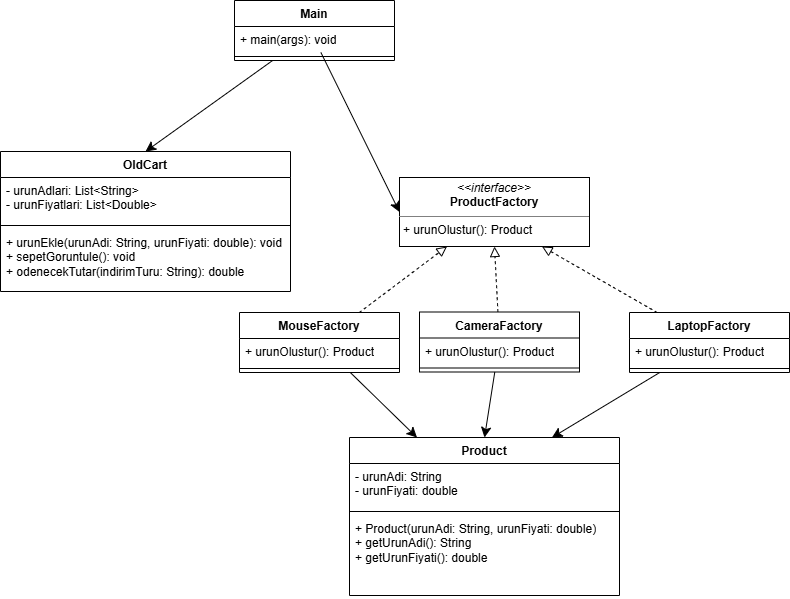

The diagram above was exported from draw.io. Its source (the exported page's mxGraphModel, read from the mxfile embedded in the PNG):
<mxGraphModel dx="861" dy="1235" grid="0" gridSize="10" guides="1" tooltips="1" connect="1" arrows="1" fold="1" page="0" pageScale="1" pageWidth="827" pageHeight="1169" math="0" shadow="0">
  <root>
    <mxCell id="0" />
    <mxCell id="1" parent="0" />
    <mxCell id="Sk_lku5JehzyIBsPbFoQ-1" edge="1" parent="1" source="Sk_lku5JehzyIBsPbFoQ-3" style="edgeStyle=none;curved=1;rounded=0;orthogonalLoop=1;jettySize=auto;html=1;entryX=0.25;entryY=0;entryDx=0;entryDy=0;fontSize=12;startSize=8;endSize=8;" target="Sk_lku5JehzyIBsPbFoQ-16">
      <mxGeometry relative="1" as="geometry" />
    </mxCell>
    <mxCell id="Sk_lku5JehzyIBsPbFoQ-2" edge="1" parent="1" source="Sk_lku5JehzyIBsPbFoQ-3" style="edgeStyle=none;curved=1;rounded=0;orthogonalLoop=1;jettySize=auto;html=1;entryX=0.25;entryY=1;entryDx=0;entryDy=0;fontSize=12;startSize=8;endSize=8;dashed=1;endArrow=block;endFill=0;" target="Sk_lku5JehzyIBsPbFoQ-24">
      <mxGeometry relative="1" as="geometry" />
    </mxCell>
    <mxCell id="Sk_lku5JehzyIBsPbFoQ-3" parent="1" style="swimlane;fontStyle=1;align=center;verticalAlign=top;childLayout=stackLayout;horizontal=1;startSize=26;horizontalStack=0;resizeParent=1;resizeParentMax=0;resizeLast=0;collapsible=1;marginBottom=0;whiteSpace=wrap;html=1;" value="MouseFactory" vertex="1">
      <mxGeometry height="60" width="160" x="334" y="270" as="geometry" />
    </mxCell>
    <mxCell id="Sk_lku5JehzyIBsPbFoQ-4" parent="Sk_lku5JehzyIBsPbFoQ-3" style="text;strokeColor=none;fillColor=none;align=left;verticalAlign=top;spacingLeft=4;spacingRight=4;overflow=hidden;rotatable=0;points=[[0,0.5],[1,0.5]];portConstraint=eastwest;whiteSpace=wrap;html=1;" value="+ urunOlustur(): Product" vertex="1">
      <mxGeometry height="26" width="160" y="26" as="geometry" />
    </mxCell>
    <mxCell id="Sk_lku5JehzyIBsPbFoQ-5" parent="Sk_lku5JehzyIBsPbFoQ-3" style="line;strokeWidth=1;fillColor=none;align=left;verticalAlign=middle;spacingTop=-1;spacingLeft=3;spacingRight=3;rotatable=0;labelPosition=right;points=[];portConstraint=eastwest;strokeColor=inherit;" value="" vertex="1">
      <mxGeometry height="8" width="160" y="52" as="geometry" />
    </mxCell>
    <mxCell id="Sk_lku5JehzyIBsPbFoQ-6" edge="1" parent="1" source="Sk_lku5JehzyIBsPbFoQ-8" style="edgeStyle=none;curved=1;rounded=0;orthogonalLoop=1;jettySize=auto;html=1;entryX=0.5;entryY=1;entryDx=0;entryDy=0;fontSize=12;startSize=8;endSize=8;dashed=1;endArrow=block;endFill=0;" target="Sk_lku5JehzyIBsPbFoQ-24">
      <mxGeometry relative="1" as="geometry" />
    </mxCell>
    <mxCell id="Sk_lku5JehzyIBsPbFoQ-7" edge="1" parent="1" source="Sk_lku5JehzyIBsPbFoQ-8" style="edgeStyle=none;curved=1;rounded=0;orthogonalLoop=1;jettySize=auto;html=1;entryX=0.5;entryY=0;entryDx=0;entryDy=0;fontSize=12;startSize=8;endSize=8;" target="Sk_lku5JehzyIBsPbFoQ-16">
      <mxGeometry relative="1" as="geometry" />
    </mxCell>
    <mxCell id="Sk_lku5JehzyIBsPbFoQ-8" parent="1" style="swimlane;fontStyle=1;align=center;verticalAlign=top;childLayout=stackLayout;horizontal=1;startSize=26;horizontalStack=0;resizeParent=1;resizeParentMax=0;resizeLast=0;collapsible=1;marginBottom=0;whiteSpace=wrap;html=1;" value="CameraFactory" vertex="1">
      <mxGeometry height="60" width="160" x="514" y="269.5" as="geometry" />
    </mxCell>
    <mxCell id="Sk_lku5JehzyIBsPbFoQ-9" parent="Sk_lku5JehzyIBsPbFoQ-8" style="text;strokeColor=none;fillColor=none;align=left;verticalAlign=top;spacingLeft=4;spacingRight=4;overflow=hidden;rotatable=0;points=[[0,0.5],[1,0.5]];portConstraint=eastwest;whiteSpace=wrap;html=1;" value="+ urunOlustur(): Product" vertex="1">
      <mxGeometry height="26" width="160" y="26" as="geometry" />
    </mxCell>
    <mxCell id="Sk_lku5JehzyIBsPbFoQ-10" parent="Sk_lku5JehzyIBsPbFoQ-8" style="line;strokeWidth=1;fillColor=none;align=left;verticalAlign=middle;spacingTop=-1;spacingLeft=3;spacingRight=3;rotatable=0;labelPosition=right;points=[];portConstraint=eastwest;strokeColor=inherit;" value="" vertex="1">
      <mxGeometry height="8" width="160" y="52" as="geometry" />
    </mxCell>
    <mxCell id="Sk_lku5JehzyIBsPbFoQ-11" edge="1" parent="1" source="Sk_lku5JehzyIBsPbFoQ-13" style="edgeStyle=none;curved=1;rounded=0;orthogonalLoop=1;jettySize=auto;html=1;entryX=0.75;entryY=0;entryDx=0;entryDy=0;fontSize=12;startSize=8;endSize=8;" target="Sk_lku5JehzyIBsPbFoQ-16">
      <mxGeometry relative="1" as="geometry" />
    </mxCell>
    <mxCell id="Sk_lku5JehzyIBsPbFoQ-12" edge="1" parent="1" source="Sk_lku5JehzyIBsPbFoQ-13" style="edgeStyle=none;curved=1;rounded=0;orthogonalLoop=1;jettySize=auto;html=1;entryX=0.75;entryY=1;entryDx=0;entryDy=0;fontSize=12;startSize=8;endSize=8;dashed=1;endArrow=block;endFill=0;" target="Sk_lku5JehzyIBsPbFoQ-24">
      <mxGeometry relative="1" as="geometry" />
    </mxCell>
    <mxCell id="Sk_lku5JehzyIBsPbFoQ-13" parent="1" style="swimlane;fontStyle=1;align=center;verticalAlign=top;childLayout=stackLayout;horizontal=1;startSize=26;horizontalStack=0;resizeParent=1;resizeParentMax=0;resizeLast=0;collapsible=1;marginBottom=0;whiteSpace=wrap;html=1;" value="LaptopFactory" vertex="1">
      <mxGeometry height="60" width="160" x="724" y="270" as="geometry" />
    </mxCell>
    <mxCell id="Sk_lku5JehzyIBsPbFoQ-14" parent="Sk_lku5JehzyIBsPbFoQ-13" style="text;strokeColor=none;fillColor=none;align=left;verticalAlign=top;spacingLeft=4;spacingRight=4;overflow=hidden;rotatable=0;points=[[0,0.5],[1,0.5]];portConstraint=eastwest;whiteSpace=wrap;html=1;" value="+ urunOlustur(): Product" vertex="1">
      <mxGeometry height="26" width="160" y="26" as="geometry" />
    </mxCell>
    <mxCell id="Sk_lku5JehzyIBsPbFoQ-15" parent="Sk_lku5JehzyIBsPbFoQ-13" style="line;strokeWidth=1;fillColor=none;align=left;verticalAlign=middle;spacingTop=-1;spacingLeft=3;spacingRight=3;rotatable=0;labelPosition=right;points=[];portConstraint=eastwest;strokeColor=inherit;" value="" vertex="1">
      <mxGeometry height="8" width="160" y="52" as="geometry" />
    </mxCell>
    <mxCell id="Sk_lku5JehzyIBsPbFoQ-16" parent="1" style="swimlane;fontStyle=1;align=center;verticalAlign=top;childLayout=stackLayout;horizontal=1;startSize=26;horizontalStack=0;resizeParent=1;resizeParentMax=0;resizeLast=0;collapsible=1;marginBottom=0;whiteSpace=wrap;html=1;" value="Product" vertex="1">
      <mxGeometry height="158" width="270" x="444" y="395" as="geometry" />
    </mxCell>
    <mxCell id="Sk_lku5JehzyIBsPbFoQ-17" parent="Sk_lku5JehzyIBsPbFoQ-16" style="text;strokeColor=none;fillColor=none;align=left;verticalAlign=top;spacingLeft=4;spacingRight=4;overflow=hidden;rotatable=0;points=[[0,0.5],[1,0.5]];portConstraint=eastwest;whiteSpace=wrap;html=1;" value="- urunAdi: String&lt;br&gt;- urunFiyati: double" vertex="1">
      <mxGeometry height="44" width="270" y="26" as="geometry" />
    </mxCell>
    <mxCell id="Sk_lku5JehzyIBsPbFoQ-18" parent="Sk_lku5JehzyIBsPbFoQ-16" style="line;strokeWidth=1;fillColor=none;align=left;verticalAlign=middle;spacingTop=-1;spacingLeft=3;spacingRight=3;rotatable=0;labelPosition=right;points=[];portConstraint=eastwest;strokeColor=inherit;" value="" vertex="1">
      <mxGeometry height="8" width="270" y="70" as="geometry" />
    </mxCell>
    <mxCell id="Sk_lku5JehzyIBsPbFoQ-19" parent="Sk_lku5JehzyIBsPbFoQ-16" style="text;strokeColor=none;fillColor=none;align=left;verticalAlign=top;spacingLeft=4;spacingRight=4;overflow=hidden;rotatable=0;points=[[0,0.5],[1,0.5]];portConstraint=eastwest;whiteSpace=wrap;html=1;" value="+ Product(urunAdi: String, urunFiyati: double)&lt;br&gt;+ getUrunAdi(): String&lt;br&gt;+ getUrunFiyati(): double" vertex="1">
      <mxGeometry height="80" width="270" y="78" as="geometry" />
    </mxCell>
    <mxCell id="Sk_lku5JehzyIBsPbFoQ-20" edge="1" parent="1" source="Sk_lku5JehzyIBsPbFoQ-21" style="edgeStyle=none;curved=1;rounded=0;orthogonalLoop=1;jettySize=auto;html=1;entryX=0.5;entryY=0;entryDx=0;entryDy=0;fontSize=12;startSize=8;endSize=8;" target="Sk_lku5JehzyIBsPbFoQ-25">
      <mxGeometry relative="1" as="geometry" />
    </mxCell>
    <mxCell id="Sk_lku5JehzyIBsPbFoQ-21" parent="1" style="swimlane;fontStyle=1;align=center;verticalAlign=top;childLayout=stackLayout;horizontal=1;startSize=26;horizontalStack=0;resizeParent=1;resizeParentMax=0;resizeLast=0;collapsible=1;marginBottom=0;whiteSpace=wrap;html=1;" value="Main" vertex="1">
      <mxGeometry height="60" width="160" x="329" y="-42" as="geometry" />
    </mxCell>
    <mxCell id="Sk_lku5JehzyIBsPbFoQ-22" parent="Sk_lku5JehzyIBsPbFoQ-21" style="text;strokeColor=none;fillColor=none;align=left;verticalAlign=top;spacingLeft=4;spacingRight=4;overflow=hidden;rotatable=0;points=[[0,0.5],[1,0.5]];portConstraint=eastwest;whiteSpace=wrap;html=1;" value="+ main(args): void" vertex="1">
      <mxGeometry height="26" width="160" y="26" as="geometry" />
    </mxCell>
    <mxCell id="Sk_lku5JehzyIBsPbFoQ-23" parent="Sk_lku5JehzyIBsPbFoQ-21" style="line;strokeWidth=1;fillColor=none;align=left;verticalAlign=middle;spacingTop=-1;spacingLeft=3;spacingRight=3;rotatable=0;labelPosition=right;points=[];portConstraint=eastwest;strokeColor=inherit;" value="" vertex="1">
      <mxGeometry height="8" width="160" y="52" as="geometry" />
    </mxCell>
    <mxCell id="Sk_lku5JehzyIBsPbFoQ-24" parent="1" style="verticalAlign=top;align=left;overflow=fill;html=1;whiteSpace=wrap;" value="&lt;p style=&quot;margin:0px;margin-top:4px;text-align:center;&quot;&gt;&lt;i&gt;&amp;lt;&amp;lt;interface&amp;gt;&amp;gt;&lt;/i&gt;&lt;br&gt;&lt;b&gt;ProductFactory&lt;/b&gt;&lt;/p&gt;&lt;hr size=&quot;1&quot; style=&quot;border-style:solid;&quot;&gt;&lt;p style=&quot;margin:0px;margin-left:4px;&quot;&gt;+ urunOlustur(): Product&lt;/p&gt;" vertex="1">
      <mxGeometry height="69" width="190" x="494" y="135" as="geometry" />
    </mxCell>
    <mxCell id="Sk_lku5JehzyIBsPbFoQ-25" parent="1" style="swimlane;fontStyle=1;align=center;verticalAlign=top;childLayout=stackLayout;horizontal=1;startSize=26;horizontalStack=0;resizeParent=1;resizeParentMax=0;resizeLast=0;collapsible=1;marginBottom=0;whiteSpace=wrap;html=1;" value="OldCart" vertex="1">
      <mxGeometry height="140" width="290" x="95" y="109" as="geometry" />
    </mxCell>
    <mxCell id="Sk_lku5JehzyIBsPbFoQ-26" parent="Sk_lku5JehzyIBsPbFoQ-25" style="text;strokeColor=none;fillColor=none;align=left;verticalAlign=top;spacingLeft=4;spacingRight=4;overflow=hidden;rotatable=0;points=[[0,0.5],[1,0.5]];portConstraint=eastwest;whiteSpace=wrap;html=1;" value="- urunAdlari: List&amp;lt;String&amp;gt;&lt;div&gt;- urunFiyatlari: List&amp;lt;Double&amp;gt;&lt;/div&gt;&lt;div&gt;&lt;br&gt;&lt;/div&gt;" vertex="1">
      <mxGeometry height="44" width="290" y="26" as="geometry" />
    </mxCell>
    <mxCell id="Sk_lku5JehzyIBsPbFoQ-27" parent="Sk_lku5JehzyIBsPbFoQ-25" style="line;strokeWidth=1;fillColor=none;align=left;verticalAlign=middle;spacingTop=-1;spacingLeft=3;spacingRight=3;rotatable=0;labelPosition=right;points=[];portConstraint=eastwest;strokeColor=inherit;" value="" vertex="1">
      <mxGeometry height="8" width="290" y="70" as="geometry" />
    </mxCell>
    <mxCell id="Sk_lku5JehzyIBsPbFoQ-28" parent="Sk_lku5JehzyIBsPbFoQ-25" style="text;strokeColor=none;fillColor=none;align=left;verticalAlign=top;spacingLeft=4;spacingRight=4;overflow=hidden;rotatable=0;points=[[0,0.5],[1,0.5]];portConstraint=eastwest;whiteSpace=wrap;html=1;" value="+ urunEkle(urunAdi: String, urunFiyati: double): void&lt;br&gt;+ sepetGoruntule(): void&lt;br&gt;+ odenecekTutar(indirimTuru: String): double" vertex="1">
      <mxGeometry height="62" width="290" y="78" as="geometry" />
    </mxCell>
    <mxCell id="Sk_lku5JehzyIBsPbFoQ-29" edge="1" parent="1" source="Sk_lku5JehzyIBsPbFoQ-22" style="edgeStyle=none;curved=1;rounded=0;orthogonalLoop=1;jettySize=auto;html=1;entryX=0;entryY=0.5;entryDx=0;entryDy=0;fontSize=12;startSize=8;endSize=8;" target="Sk_lku5JehzyIBsPbFoQ-24">
      <mxGeometry relative="1" as="geometry" />
    </mxCell>
  </root>
</mxGraphModel>